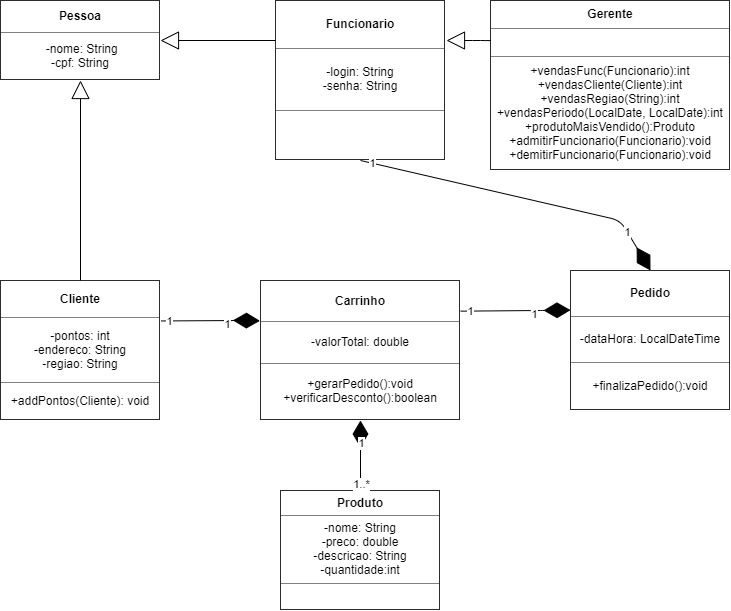

The diagram above was exported from draw.io. Its source (the exported page's mxGraphModel, read from the mxfile embedded in the PNG):
<mxGraphModel dx="1185" dy="596" grid="1" gridSize="10" guides="1" tooltips="1" connect="1" arrows="1" fold="1" page="1" pageScale="1" pageWidth="827" pageHeight="1169" math="0" shadow="0">
  <root>
    <mxCell id="0" />
    <mxCell id="1" parent="0" />
    <mxCell id="VJj0LTFl72ZrBAvicWYD-17" value="&lt;table border=&quot;1&quot; width=&quot;100%&quot; cellpadding=&quot;4&quot; style=&quot;width: 100% ; height: 100% ; border-collapse: collapse&quot;&gt;&lt;tbody&gt;&lt;tr&gt;&lt;th align=&quot;center&quot;&gt;Pessoa&lt;/th&gt;&lt;/tr&gt;&lt;tr&gt;&lt;td align=&quot;center&quot;&gt;&amp;nbsp;-nome: String&lt;br&gt;-cpf: String&lt;br&gt;&lt;/td&gt;&lt;/tr&gt;&lt;/tbody&gt;&lt;/table&gt;" style="text;html=1;strokeColor=none;fillColor=none;overflow=fill;" parent="1" vertex="1">
      <mxGeometry x="80" y="40" width="160" height="80" as="geometry" />
    </mxCell>
    <mxCell id="VJj0LTFl72ZrBAvicWYD-19" value="&lt;table border=&quot;1&quot; width=&quot;100%&quot; cellpadding=&quot;4&quot; style=&quot;width: 100% ; height: 100% ; border-collapse: collapse&quot;&gt;&lt;tbody&gt;&lt;tr&gt;&lt;th align=&quot;center&quot;&gt;Funcionario&lt;/th&gt;&lt;/tr&gt;&lt;tr&gt;&lt;td align=&quot;center&quot;&gt;-login: String&lt;br&gt;-senha: String&lt;br&gt;&lt;/td&gt;&lt;/tr&gt;&lt;tr&gt;&lt;td align=&quot;center&quot;&gt;&amp;nbsp;&lt;br&gt;&lt;/td&gt;&lt;/tr&gt;&lt;/tbody&gt;&lt;/table&gt;" style="text;html=1;strokeColor=none;fillColor=none;overflow=fill;" parent="1" vertex="1">
      <mxGeometry x="355" y="40" width="170" height="160" as="geometry" />
    </mxCell>
    <mxCell id="VJj0LTFl72ZrBAvicWYD-20" value="&lt;table border=&quot;1&quot; width=&quot;100%&quot; cellpadding=&quot;4&quot; style=&quot;width: 100% ; height: 100% ; border-collapse: collapse&quot;&gt;&lt;tbody&gt;&lt;tr&gt;&lt;th align=&quot;center&quot;&gt;Gerente&lt;/th&gt;&lt;/tr&gt;&lt;tr&gt;&lt;td align=&quot;center&quot;&gt;&amp;nbsp;&lt;/td&gt;&lt;/tr&gt;&lt;tr&gt;&lt;td align=&quot;center&quot;&gt;+vendasFunc(Funcionario):int&lt;br&gt;+vendasCliente(Cliente):int&lt;br&gt;+vendasRegiao(String):int&lt;br&gt;+vendasPeriodo(LocalDate, LocalDate):int&lt;br&gt;+produtoMaisVendido():Produto&lt;br&gt;+admitirFuncionario(Funcionario):void&lt;br&gt;+demitirFuncionario(Funcionario):void&lt;/td&gt;&lt;/tr&gt;&lt;/tbody&gt;&lt;/table&gt;" style="text;html=1;strokeColor=none;fillColor=none;overflow=fill;" parent="1" vertex="1">
      <mxGeometry x="570" y="40" width="240" height="170" as="geometry" />
    </mxCell>
    <mxCell id="VJj0LTFl72ZrBAvicWYD-24" value="&lt;table border=&quot;1&quot; width=&quot;100%&quot; cellpadding=&quot;4&quot; style=&quot;width: 100% ; height: 100% ; border-collapse: collapse&quot;&gt;&lt;tbody&gt;&lt;tr&gt;&lt;th align=&quot;center&quot;&gt;Cliente&lt;/th&gt;&lt;/tr&gt;&lt;tr&gt;&lt;td align=&quot;center&quot;&gt;-pontos: int&lt;br&gt;-endereco: String&lt;br&gt;-regiao: String&lt;/td&gt;&lt;/tr&gt;&lt;tr&gt;&lt;td align=&quot;center&quot;&gt;+addPontos(Cliente): void&lt;br&gt;&lt;/td&gt;&lt;/tr&gt;&lt;/tbody&gt;&lt;/table&gt;" style="text;html=1;strokeColor=none;fillColor=none;overflow=fill;" parent="1" vertex="1">
      <mxGeometry x="80" y="320" width="160" height="140" as="geometry" />
    </mxCell>
    <mxCell id="VJj0LTFl72ZrBAvicWYD-26" value="&lt;table border=&quot;1&quot; width=&quot;100%&quot; cellpadding=&quot;4&quot; style=&quot;width: 100% ; height: 100% ; border-collapse: collapse&quot;&gt;&lt;tbody&gt;&lt;tr&gt;&lt;th align=&quot;center&quot;&gt;Produto&lt;/th&gt;&lt;/tr&gt;&lt;tr&gt;&lt;td align=&quot;center&quot;&gt;-nome: String&lt;br&gt;-preco: double&lt;br&gt;-descricao: String&lt;br&gt;-quantidade:int&lt;/td&gt;&lt;/tr&gt;&lt;tr&gt;&lt;td align=&quot;center&quot;&gt;&lt;br&gt;&lt;/td&gt;&lt;/tr&gt;&lt;/tbody&gt;&lt;/table&gt;" style="text;html=1;strokeColor=none;fillColor=none;overflow=fill;" parent="1" vertex="1">
      <mxGeometry x="360" y="530" width="160" height="120" as="geometry" />
    </mxCell>
    <mxCell id="VJj0LTFl72ZrBAvicWYD-27" value="&lt;table border=&quot;1&quot; width=&quot;100%&quot; cellpadding=&quot;4&quot; style=&quot;width: 100% ; height: 100% ; border-collapse: collapse&quot;&gt;&lt;tbody&gt;&lt;tr&gt;&lt;th align=&quot;center&quot;&gt;&lt;b&gt;Carrinho&lt;/b&gt;&lt;/th&gt;&lt;/tr&gt;&lt;tr&gt;&lt;td align=&quot;center&quot;&gt;-valorTotal: double&lt;/td&gt;&lt;/tr&gt;&lt;tr&gt;&lt;td align=&quot;center&quot;&gt;+gerarPedido():void&lt;br&gt;+verificarDesconto():boolean&lt;/td&gt;&lt;/tr&gt;&lt;/tbody&gt;&lt;/table&gt;" style="text;html=1;strokeColor=none;fillColor=none;overflow=fill;" parent="1" vertex="1">
      <mxGeometry x="340" y="320" width="200" height="140" as="geometry" />
    </mxCell>
    <mxCell id="rAohYRnSaIVh9QhGiCPc-16" value="" style="endArrow=block;endSize=16;endFill=0;html=1;entryX=1;entryY=0.5;entryDx=0;entryDy=0;exitX=0;exitY=0.25;exitDx=0;exitDy=0;" parent="1" target="VJj0LTFl72ZrBAvicWYD-17" edge="1">
      <mxGeometry x="-0.0667" y="10" width="160" relative="1" as="geometry">
        <mxPoint x="355" y="80" as="sourcePoint" />
        <mxPoint x="280" y="80" as="targetPoint" />
        <mxPoint as="offset" />
      </mxGeometry>
    </mxCell>
    <mxCell id="rAohYRnSaIVh9QhGiCPc-18" value="" style="endArrow=block;endSize=16;endFill=0;html=1;exitX=0.002;exitY=0.236;exitDx=0;exitDy=0;exitPerimeter=0;" parent="1" edge="1" source="VJj0LTFl72ZrBAvicWYD-20">
      <mxGeometry width="160" relative="1" as="geometry">
        <mxPoint x="590" y="80" as="sourcePoint" />
        <mxPoint x="526" y="80" as="targetPoint" />
        <Array as="points">
          <mxPoint x="560" y="80" />
        </Array>
      </mxGeometry>
    </mxCell>
    <mxCell id="rAohYRnSaIVh9QhGiCPc-20" value="" style="endArrow=block;endSize=16;endFill=0;html=1;entryX=0.5;entryY=1;entryDx=0;entryDy=0;exitX=0.5;exitY=0;exitDx=0;exitDy=0;" parent="1" source="VJj0LTFl72ZrBAvicWYD-24" target="VJj0LTFl72ZrBAvicWYD-17" edge="1">
      <mxGeometry x="-0.0667" y="10" width="160" relative="1" as="geometry">
        <mxPoint x="365" y="90" as="sourcePoint" />
        <mxPoint x="290" y="90" as="targetPoint" />
        <mxPoint as="offset" />
      </mxGeometry>
    </mxCell>
    <mxCell id="rAohYRnSaIVh9QhGiCPc-27" value="&lt;table border=&quot;1&quot; width=&quot;100%&quot; cellpadding=&quot;4&quot; style=&quot;width: 100% ; height: 100% ; border-collapse: collapse&quot;&gt;&lt;tbody&gt;&lt;tr&gt;&lt;th align=&quot;center&quot;&gt;Pedido&lt;br&gt;&lt;/th&gt;&lt;/tr&gt;&lt;tr&gt;&lt;td align=&quot;center&quot;&gt;-dataHora: LocalDateTime&lt;br&gt;&lt;/td&gt;&lt;/tr&gt;&lt;tr&gt;&lt;td align=&quot;center&quot;&gt;+finalizaPedido():void&lt;/td&gt;&lt;/tr&gt;&lt;/tbody&gt;&lt;/table&gt;" style="text;html=1;strokeColor=none;fillColor=none;overflow=fill;" parent="1" vertex="1">
      <mxGeometry x="650" y="310" width="160" height="140" as="geometry" />
    </mxCell>
    <mxCell id="I5ZRgsOikoaY5F3gIhlk-2" value="" style="endArrow=diamondThin;endFill=1;endSize=24;html=1;exitX=1.001;exitY=0.219;exitDx=0;exitDy=0;entryX=0;entryY=0.283;entryDx=0;entryDy=0;exitPerimeter=0;entryPerimeter=0;" parent="1" source="VJj0LTFl72ZrBAvicWYD-27" edge="1" target="rAohYRnSaIVh9QhGiCPc-27">
      <mxGeometry width="160" relative="1" as="geometry">
        <mxPoint x="640" y="359" as="sourcePoint" />
        <mxPoint x="570" y="280" as="targetPoint" />
        <Array as="points">
          <mxPoint x="620" y="350" />
        </Array>
      </mxGeometry>
    </mxCell>
    <mxCell id="I5ZRgsOikoaY5F3gIhlk-7" value="1" style="edgeLabel;html=1;align=center;verticalAlign=middle;resizable=0;points=[];" parent="I5ZRgsOikoaY5F3gIhlk-2" vertex="1" connectable="0">
      <mxGeometry x="-0.8587" relative="1" as="geometry">
        <mxPoint x="1" as="offset" />
      </mxGeometry>
    </mxCell>
    <mxCell id="I5ZRgsOikoaY5F3gIhlk-8" value="1" style="edgeLabel;html=1;align=center;verticalAlign=middle;resizable=0;points=[];" parent="I5ZRgsOikoaY5F3gIhlk-2" vertex="1" connectable="0">
      <mxGeometry x="0.334" y="-1" relative="1" as="geometry">
        <mxPoint y="2" as="offset" />
      </mxGeometry>
    </mxCell>
    <mxCell id="I5ZRgsOikoaY5F3gIhlk-3" value="" style="endArrow=diamondThin;endFill=1;endSize=24;html=1;exitX=0.5;exitY=0;exitDx=0;exitDy=0;entryX=0.5;entryY=1;entryDx=0;entryDy=0;" parent="1" source="VJj0LTFl72ZrBAvicWYD-26" target="VJj0LTFl72ZrBAvicWYD-27" edge="1">
      <mxGeometry width="160" relative="1" as="geometry">
        <mxPoint x="460" y="480" as="sourcePoint" />
        <mxPoint x="620" y="480" as="targetPoint" />
      </mxGeometry>
    </mxCell>
    <mxCell id="I5ZRgsOikoaY5F3gIhlk-18" value="1..*" style="edgeLabel;html=1;align=center;verticalAlign=middle;resizable=0;points=[];" parent="I5ZRgsOikoaY5F3gIhlk-3" vertex="1" connectable="0">
      <mxGeometry x="-0.799" relative="1" as="geometry">
        <mxPoint as="offset" />
      </mxGeometry>
    </mxCell>
    <mxCell id="I5ZRgsOikoaY5F3gIhlk-19" value="1" style="edgeLabel;html=1;align=center;verticalAlign=middle;resizable=0;points=[];" parent="I5ZRgsOikoaY5F3gIhlk-3" vertex="1" connectable="0">
      <mxGeometry x="0.3647" y="-1" relative="1" as="geometry">
        <mxPoint x="-1" as="offset" />
      </mxGeometry>
    </mxCell>
    <mxCell id="I5ZRgsOikoaY5F3gIhlk-4" value="" style="endArrow=diamondThin;endFill=1;endSize=24;html=1;entryX=0.5;entryY=0;entryDx=0;entryDy=0;exitX=0.5;exitY=1;exitDx=0;exitDy=0;" parent="1" source="VJj0LTFl72ZrBAvicWYD-19" target="rAohYRnSaIVh9QhGiCPc-27" edge="1">
      <mxGeometry width="160" relative="1" as="geometry">
        <mxPoint x="530" y="180" as="sourcePoint" />
        <mxPoint x="680" y="180" as="targetPoint" />
        <Array as="points">
          <mxPoint x="700" y="260" />
        </Array>
      </mxGeometry>
    </mxCell>
    <mxCell id="I5ZRgsOikoaY5F3gIhlk-5" value="1" style="edgeLabel;html=1;align=center;verticalAlign=middle;resizable=0;points=[];" parent="I5ZRgsOikoaY5F3gIhlk-4" vertex="1" connectable="0">
      <mxGeometry x="-0.9253" relative="1" as="geometry">
        <mxPoint as="offset" />
      </mxGeometry>
    </mxCell>
    <mxCell id="I5ZRgsOikoaY5F3gIhlk-6" value="1" style="edgeLabel;html=1;align=center;verticalAlign=middle;resizable=0;points=[];" parent="I5ZRgsOikoaY5F3gIhlk-4" vertex="1" connectable="0">
      <mxGeometry x="0.7237" relative="1" as="geometry">
        <mxPoint as="offset" />
      </mxGeometry>
    </mxCell>
    <mxCell id="I5ZRgsOikoaY5F3gIhlk-12" value="" style="endArrow=diamondThin;endFill=1;endSize=24;html=1;exitX=1.005;exitY=0.289;exitDx=0;exitDy=0;entryX=-0.003;entryY=0.288;entryDx=0;entryDy=0;exitPerimeter=0;entryPerimeter=0;" parent="1" target="VJj0LTFl72ZrBAvicWYD-27" edge="1" source="VJj0LTFl72ZrBAvicWYD-24">
      <mxGeometry width="160" relative="1" as="geometry">
        <mxPoint x="340" y="360" as="sourcePoint" />
        <mxPoint x="300" y="230" as="targetPoint" />
        <Array as="points">
          <mxPoint x="320" y="360" />
        </Array>
      </mxGeometry>
    </mxCell>
    <mxCell id="I5ZRgsOikoaY5F3gIhlk-13" value="1" style="edgeLabel;html=1;align=center;verticalAlign=middle;resizable=0;points=[];" parent="I5ZRgsOikoaY5F3gIhlk-12" vertex="1" connectable="0">
      <mxGeometry x="-0.8587" relative="1" as="geometry">
        <mxPoint x="1" as="offset" />
      </mxGeometry>
    </mxCell>
    <mxCell id="I5ZRgsOikoaY5F3gIhlk-14" value="1" style="edgeLabel;html=1;align=center;verticalAlign=middle;resizable=0;points=[];" parent="I5ZRgsOikoaY5F3gIhlk-12" vertex="1" connectable="0">
      <mxGeometry x="0.334" y="-1" relative="1" as="geometry">
        <mxPoint y="2" as="offset" />
      </mxGeometry>
    </mxCell>
  </root>
</mxGraphModel>